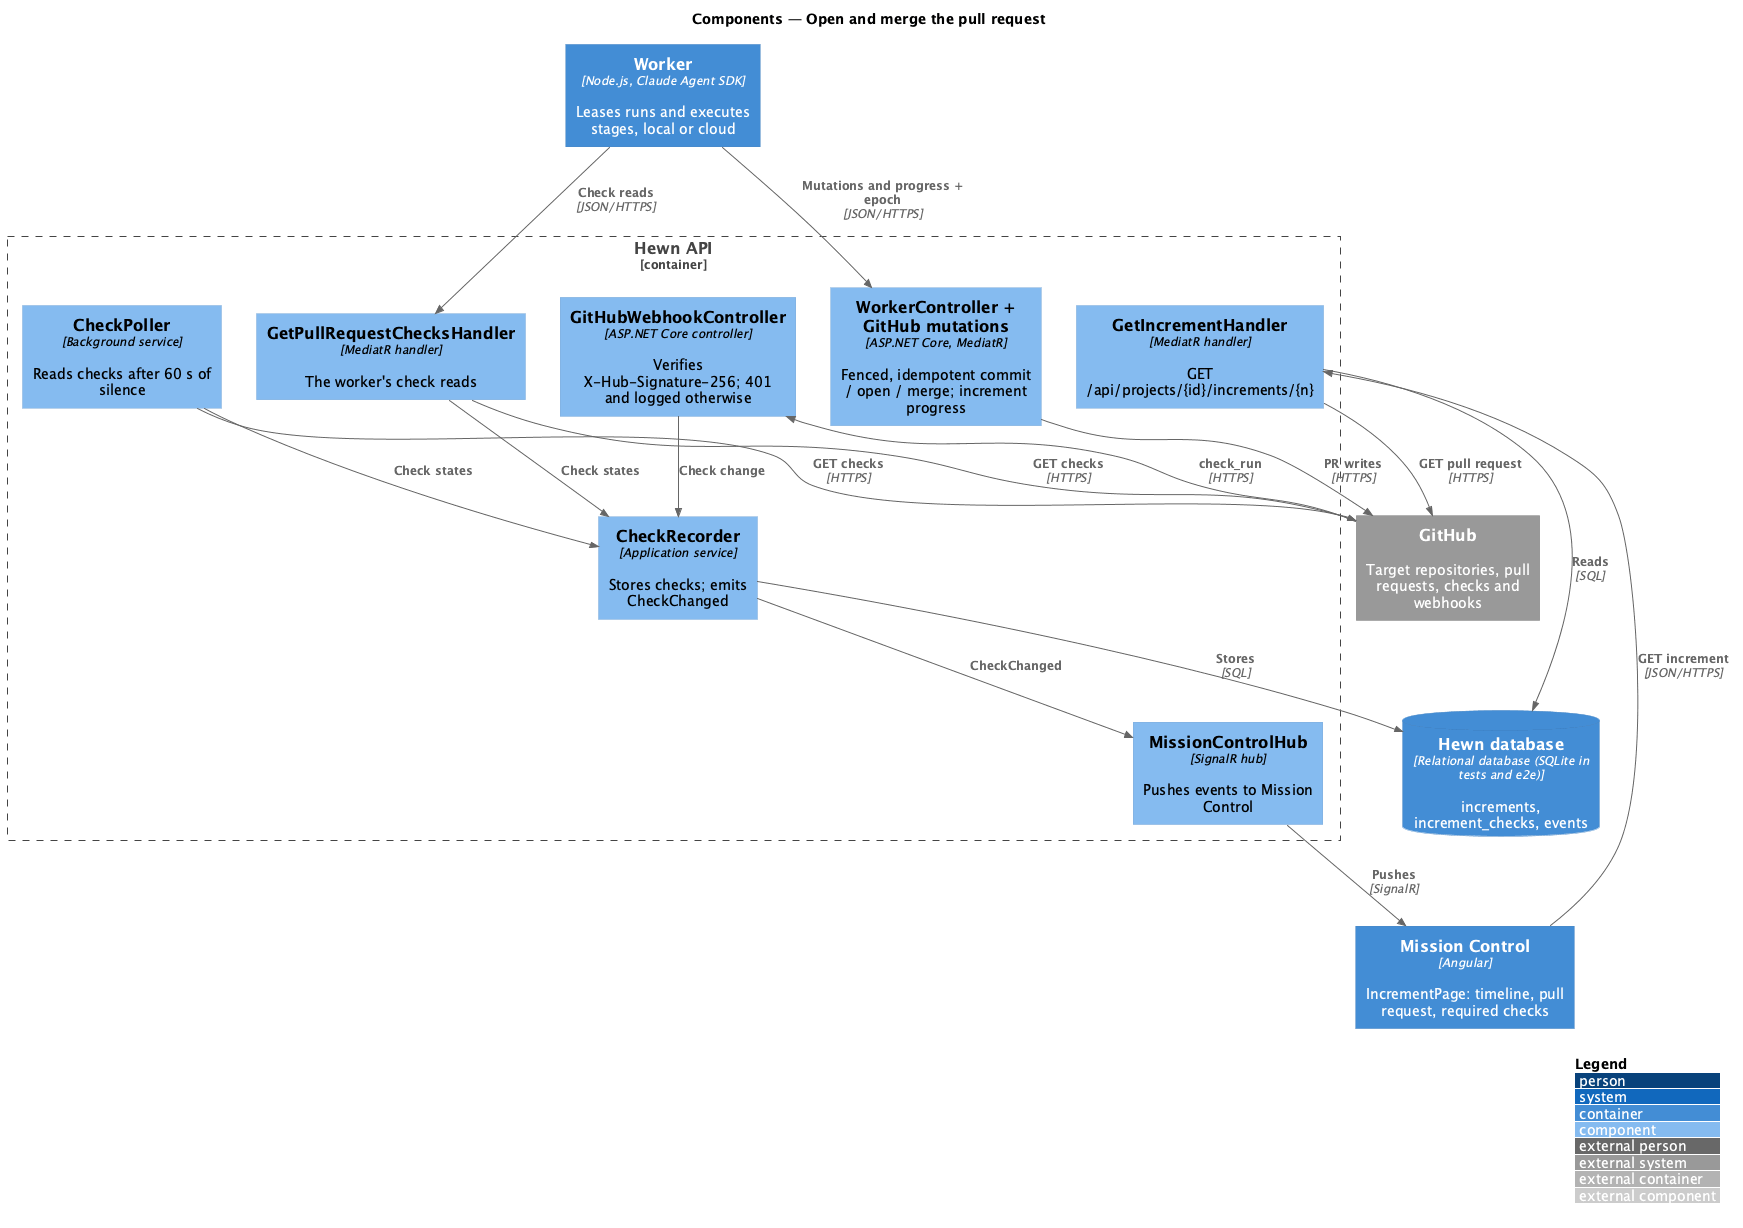

The diagram above was rendered by PlantUML. Its source (embedded in the PNG):
@startuml
!include <C4/C4_Component>
LAYOUT_WITH_LEGEND()
title Components — Open and merge the pull request

Container(worker, "Worker", "Node.js, Claude Agent SDK", "Leases runs and executes stages, local or cloud")
Container(spa, "Mission Control", "Angular", "IncrementPage: timeline, pull request, required checks")
ContainerDb(db, "Hewn database", "Relational database (SQLite in tests and e2e)", "increments, increment_checks, events")
Container_Boundary(api_b, "Hewn API") {
  Component(broker, "WorkerController + GitHub mutations", "ASP.NET Core, MediatR", "Fenced, idempotent commit / open / merge; increment progress")
  Component(checks, "GetPullRequestChecksHandler", "MediatR handler", "The worker's check reads")
  Component(hook, "GitHubWebhookController", "ASP.NET Core controller", "Verifies X-Hub-Signature-256; 401 and logged otherwise")
  Component(poll, "CheckPoller", "Background service", "Reads checks after 60 s of silence")
  Component(recorder, "CheckRecorder", "Application service", "Stores checks; emits CheckChanged")
  Component(detail, "GetIncrementHandler", "MediatR handler", "GET /api/projects/{id}/increments/{n}")
  Component(hub, "MissionControlHub", "SignalR hub", "Pushes events to Mission Control")
}
System_Ext(github, "GitHub", "Target repositories, pull requests, checks and webhooks")
Rel(worker, broker, "Mutations and progress + epoch", "JSON/HTTPS")
Rel(worker, checks, "Check reads", "JSON/HTTPS")
Rel(broker, github, "PR writes", "HTTPS")
Rel(github, hook, "check_run", "HTTPS")
Rel(checks, github, "GET checks", "HTTPS")
Rel(poll, github, "GET checks", "HTTPS")
Rel(hook, recorder, "Check change")
Rel(checks, recorder, "Check states")
Rel(poll, recorder, "Check states")
Rel(recorder, db, "Stores", "SQL")
Rel(recorder, hub, "CheckChanged")
Rel(detail, db, "Reads", "SQL")
Rel(detail, github, "GET pull request", "HTTPS")
Rel(spa, detail, "GET increment", "JSON/HTTPS")
Rel(hub, spa, "Pushes", "SignalR")
@enduml